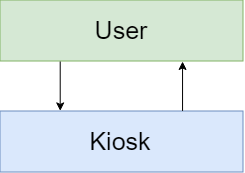

The diagram above was exported from draw.io. Its source (the exported page's mxGraphModel, read from the mxfile embedded in the PNG):
<mxGraphModel dx="1673" dy="879" grid="1" gridSize="10" guides="1" tooltips="1" connect="1" arrows="1" fold="1" page="1" pageScale="1" pageWidth="827" pageHeight="1169" math="0" shadow="0">
  <root>
    <mxCell id="0" />
    <mxCell id="1" parent="0" />
    <mxCell id="rNA3uLsN9g1m54qxnN43-3" value="User" style="rounded=0;whiteSpace=wrap;html=1;fontSize=25;fillColor=#d5e8d4;strokeColor=#82b366;" parent="1" vertex="1">
      <mxGeometry x="291.5" y="59.5" width="243" height="61" as="geometry" />
    </mxCell>
    <mxCell id="rNA3uLsN9g1m54qxnN43-14" style="edgeStyle=orthogonalEdgeStyle;rounded=0;orthogonalLoop=1;jettySize=auto;html=1;fontSize=10;strokeColor=#000000;entryX=0.25;entryY=0;entryDx=0;entryDy=0;exitX=0.25;exitY=1;exitDx=0;exitDy=0;" parent="1" source="rNA3uLsN9g1m54qxnN43-3" target="rNA3uLsN9g1m54qxnN43-11" edge="1">
      <mxGeometry relative="1" as="geometry">
        <mxPoint x="624.5" y="183.5" as="sourcePoint" />
        <mxPoint x="374.5" y="129.5" as="targetPoint" />
      </mxGeometry>
    </mxCell>
    <mxCell id="rNA3uLsN9g1m54qxnN43-11" value="Kiosk" style="rounded=0;whiteSpace=wrap;html=1;fontSize=25;fillColor=#dae8fc;strokeColor=#6c8ebf;" parent="1" vertex="1">
      <mxGeometry x="291.5" y="170.5" width="243" height="61" as="geometry" />
    </mxCell>
    <mxCell id="VKKE1I0A2WJnMLQ-VKrp-1" style="edgeStyle=orthogonalEdgeStyle;rounded=0;orthogonalLoop=1;jettySize=auto;html=1;fontSize=10;strokeColor=#000000;entryX=0.75;entryY=1;entryDx=0;entryDy=0;exitX=0.75;exitY=0;exitDx=0;exitDy=0;" edge="1" parent="1" source="rNA3uLsN9g1m54qxnN43-11" target="rNA3uLsN9g1m54qxnN43-3">
      <mxGeometry relative="1" as="geometry">
        <mxPoint x="834.5" y="264.5" as="sourcePoint" />
        <mxPoint x="584.5" y="210.5" as="targetPoint" />
      </mxGeometry>
    </mxCell>
  </root>
</mxGraphModel>